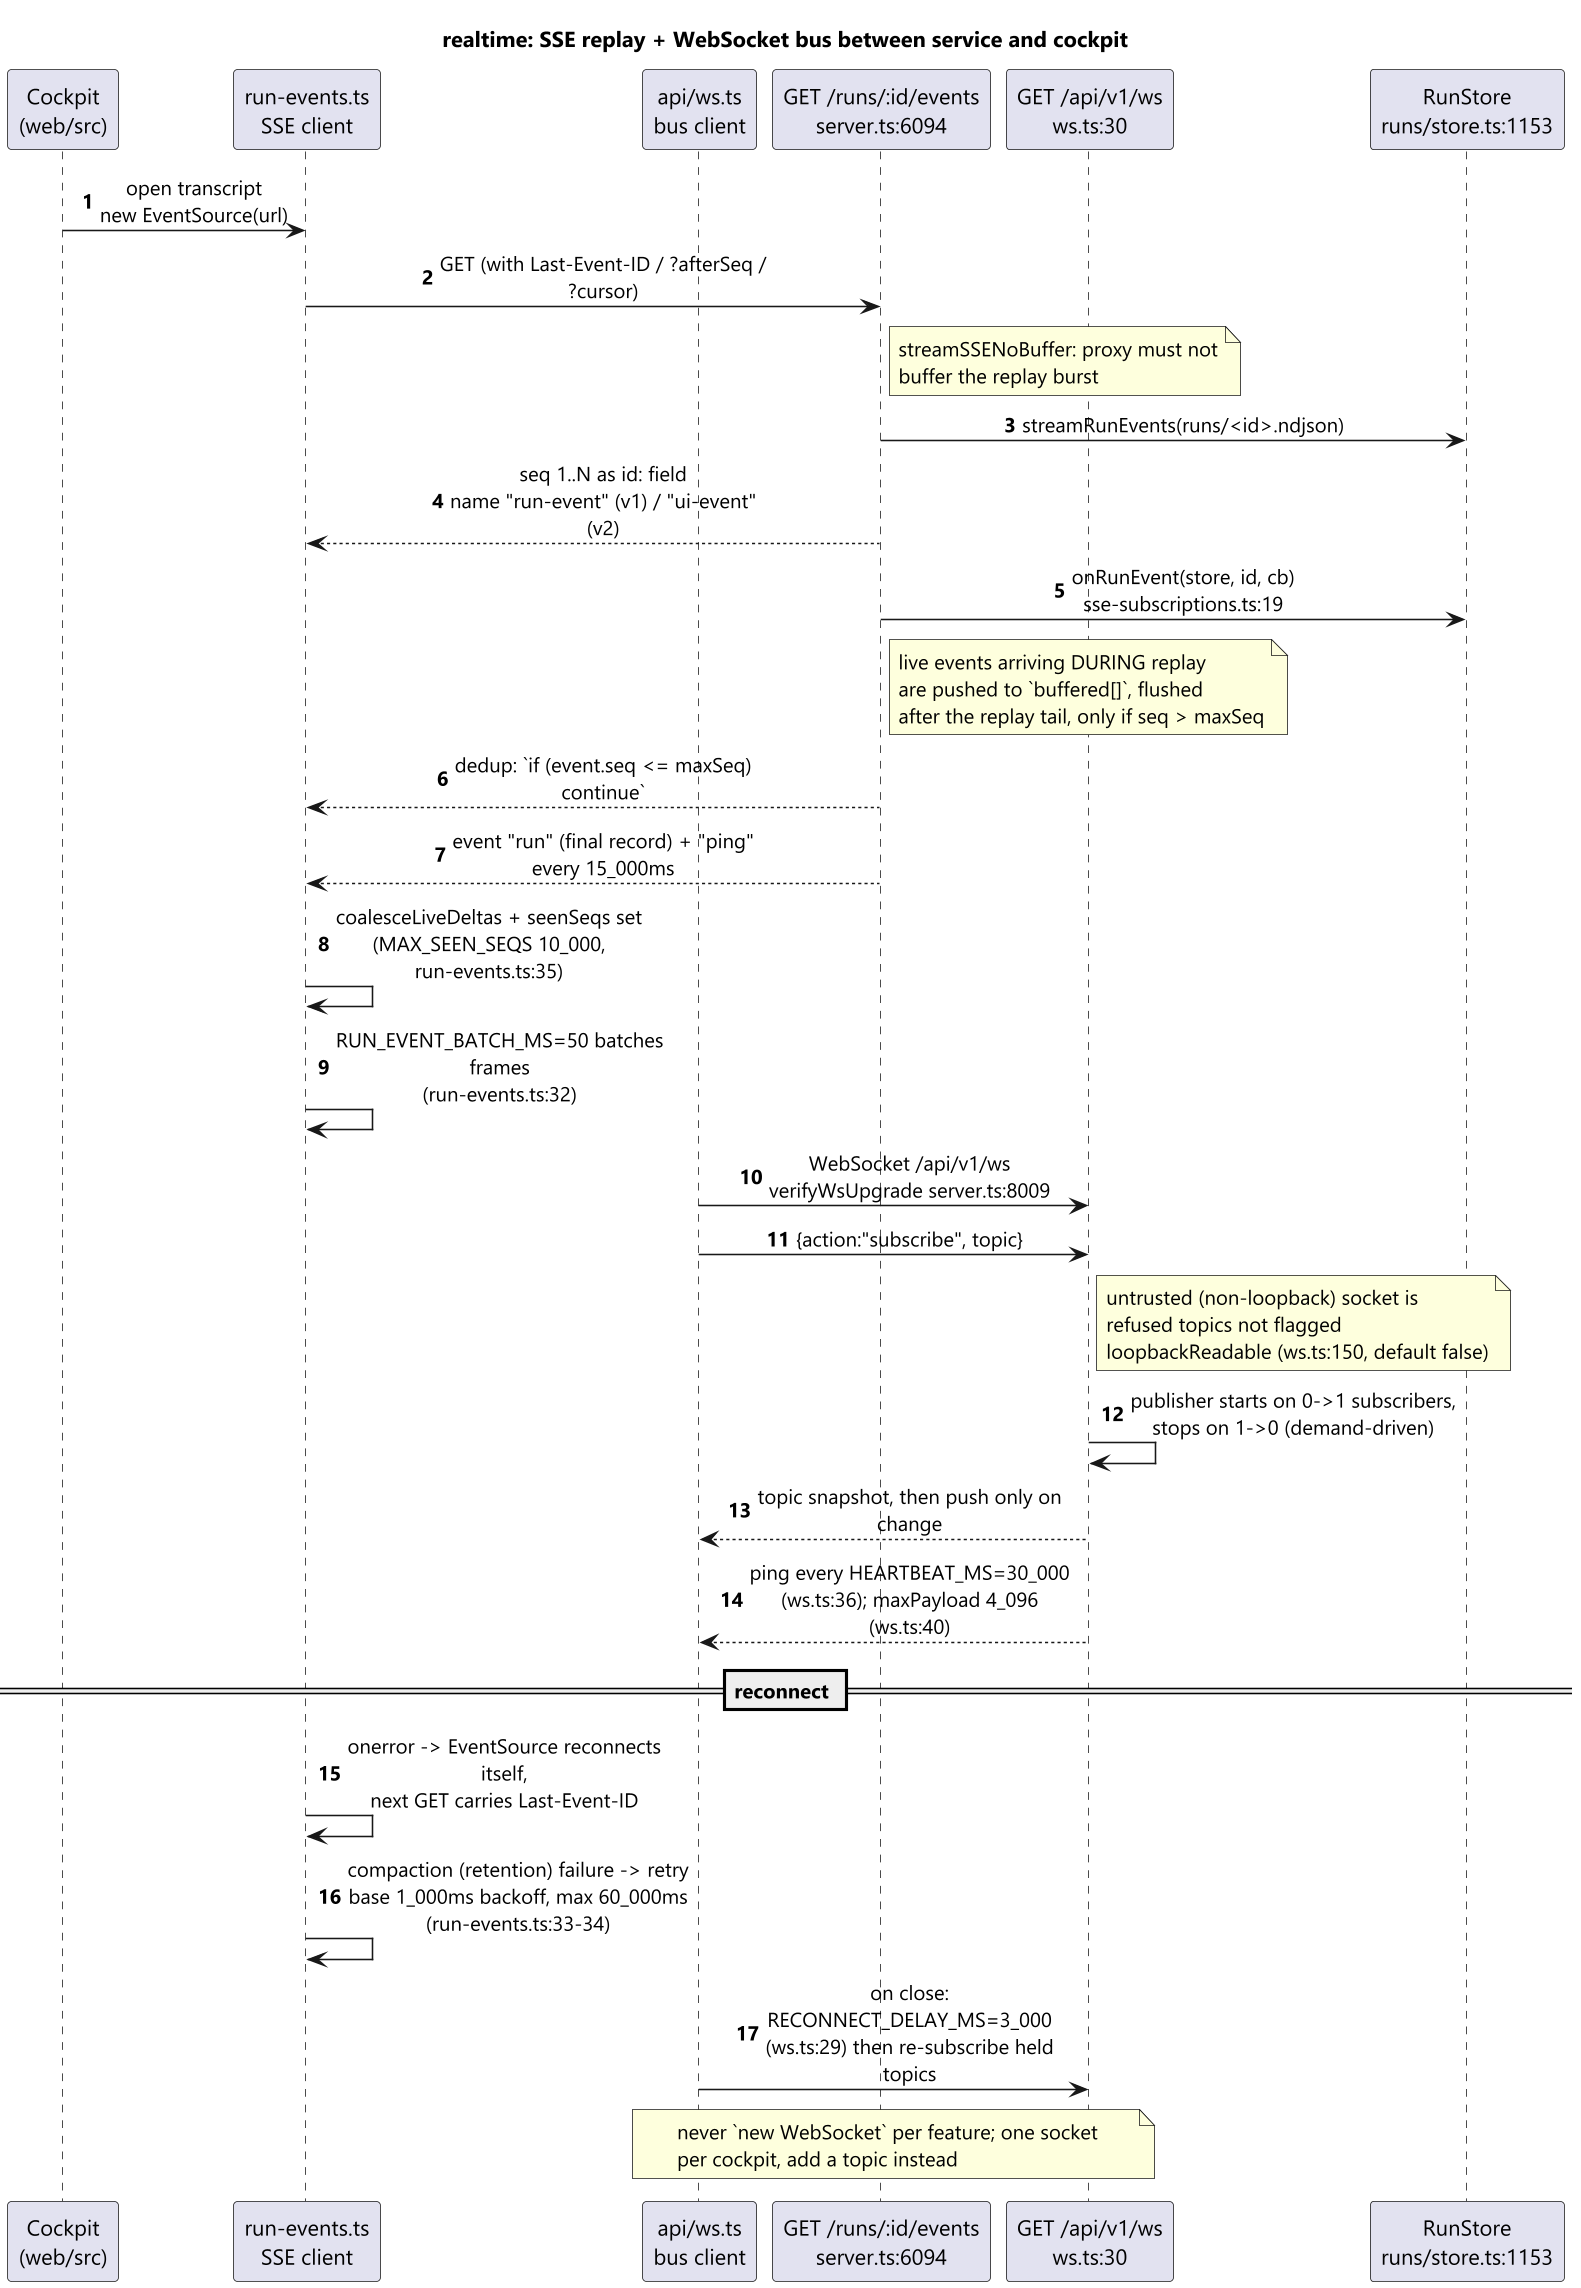

The diagram above was rendered by PlantUML. Its source (embedded in the PNG):
@startuml 07-seq-realtime
title realtime: SSE replay + WebSocket bus between service and cockpit
skinparam defaultFontName "Segoe UI"
skinparam dpi 150
skinparam sequenceMessageAlign center
skinparam maxMessageSize 220
autonumber

participant "Cockpit\n(web/src)" as WEB
participant "run-events.ts\nSSE client" as RE
participant "api/ws.ts\nbus client" as WSC
participant "GET /runs/:id/events\nserver.ts:6094" as SSE
participant "GET /api/v1/ws\nws.ts:30" as BUS
participant "RunStore\nruns/store.ts:1153" as STORE

WEB -> RE : open transcript\nnew EventSource(url)
RE -> SSE : GET (with Last-Event-ID / ?afterSeq / ?cursor)
note right of SSE : streamSSENoBuffer: proxy must not\nbuffer the replay burst
SSE -> STORE : streamRunEvents(runs/<id>.ndjson)
SSE --> RE : seq 1..N as id: field\nname "run-event" (v1) / "ui-event" (v2)
SSE -> STORE : onRunEvent(store, id, cb)\nsse-subscriptions.ts:19
note right of SSE : live events arriving DURING replay\nare pushed to `buffered[]`, flushed\nafter the replay tail, only if seq > maxSeq
SSE --> RE : dedup: `if (event.seq <= maxSeq) continue`
SSE --> RE : event "run" (final record) + "ping" every 15_000ms

RE -> RE : coalesceLiveDeltas + seenSeqs set\n(MAX_SEEN_SEQS 10_000, run-events.ts:35)
RE -> RE : RUN_EVENT_BATCH_MS=50 batches frames\n(run-events.ts:32)

WSC -> BUS : WebSocket /api/v1/ws\nverifyWsUpgrade server.ts:8009
WSC -> BUS : {action:"subscribe", topic}
note right of BUS : untrusted (non-loopback) socket is\nrefused topics not flagged\nloopbackReadable (ws.ts:150, default false)
BUS -> BUS : publisher starts on 0->1 subscribers,\nstops on 1->0 (demand-driven)
BUS --> WSC : topic snapshot, then push only on change
BUS --> WSC : ping every HEARTBEAT_MS=30_000\n(ws.ts:36); maxPayload 4_096 (ws.ts:40)

== reconnect ==
RE -> RE : onerror -> EventSource reconnects itself,\nnext GET carries Last-Event-ID
RE -> RE : compaction (retention) failure -> retry\nbase 1_000ms backoff, max 60_000ms\n(run-events.ts:33-34)
WSC -> BUS : on close: RECONNECT_DELAY_MS=3_000\n(ws.ts:29) then re-subscribe held topics
note over WSC,BUS : never `new WebSocket` per feature; one socket\nper cockpit, add a topic instead

@enduml